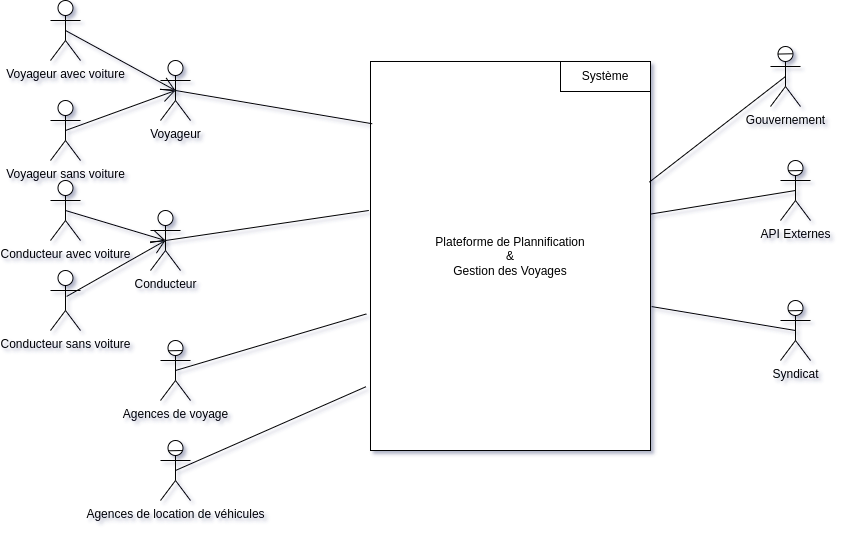

The diagram above was exported from draw.io. Its source (the exported page's mxGraphModel, read from the mxfile embedded in the PNG):
<mxGraphModel dx="1707" dy="531" grid="1" gridSize="10" guides="1" tooltips="1" connect="1" arrows="1" fold="1" page="1" pageScale="1" pageWidth="827" pageHeight="1169" background="none" math="0" shadow="1">
  <root>
    <mxCell id="0" />
    <mxCell id="1" parent="0" />
    <mxCell id="2" value="Plateforme de Plannification &lt;br&gt;&amp;amp; &lt;br&gt;Gestion des Voyages" style="whiteSpace=wrap;html=1;labelBackgroundColor=default;" parent="1" vertex="1">
      <mxGeometry x="-60" y="381" width="280" height="389" as="geometry" />
    </mxCell>
    <mxCell id="13" value="" style="endArrow=none;html=1;entryX=0.996;entryY=0.31;entryDx=0;entryDy=0;entryPerimeter=0;exitX=0.5;exitY=0.5;exitDx=0;exitDy=0;exitPerimeter=0;startArrow=none;" parent="1" source="f1Rh8C84F_ttffj4ga7b-51" target="2" edge="1">
      <mxGeometry width="50" height="50" relative="1" as="geometry">
        <mxPoint x="355" y="370" as="sourcePoint" />
        <mxPoint x="248" y="466" as="targetPoint" />
      </mxGeometry>
    </mxCell>
    <mxCell id="30" value="Système" style="rounded=0;labelBackgroundColor=none;labelBorderColor=none;fontColor=default;whiteSpace=wrap;html=1;" parent="1" vertex="1">
      <mxGeometry x="130" y="381" width="90" height="30" as="geometry" />
    </mxCell>
    <object label="Voyageur" Malade="" id="32">
      <mxCell style="shape=umlActor;verticalLabelPosition=bottom;verticalAlign=top;html=1;outlineConnect=0;" parent="1" vertex="1">
        <mxGeometry x="-270" y="380" width="30" height="60" as="geometry" />
      </mxCell>
    </object>
    <mxCell id="33" value="" style="endArrow=none;html=1;exitX=0.5;exitY=0.5;exitDx=0;exitDy=0;exitPerimeter=0;entryX=0.006;entryY=0.16;entryDx=0;entryDy=0;entryPerimeter=0;" parent="1" source="32" target="2" edge="1">
      <mxGeometry width="50" height="50" relative="1" as="geometry">
        <mxPoint x="-50" y="550" as="sourcePoint" />
        <mxPoint y="500" as="targetPoint" />
      </mxGeometry>
    </mxCell>
    <mxCell id="f1Rh8C84F_ttffj4ga7b-41" value="Conducteur" style="shape=umlActor;verticalLabelPosition=bottom;verticalAlign=top;html=1;" parent="1" vertex="1">
      <mxGeometry x="-280" y="530" width="30" height="60" as="geometry" />
    </mxCell>
    <mxCell id="f1Rh8C84F_ttffj4ga7b-43" value="" style="endArrow=none;html=1;entryX=-0.006;entryY=0.383;entryDx=0;entryDy=0;entryPerimeter=0;exitX=0.5;exitY=0.5;exitDx=0;exitDy=0;exitPerimeter=0;" parent="1" source="f1Rh8C84F_ttffj4ga7b-41" target="2" edge="1">
      <mxGeometry width="50" height="50" relative="1" as="geometry">
        <mxPoint x="-140" y="620" as="sourcePoint" />
        <mxPoint x="-90" y="570" as="targetPoint" />
      </mxGeometry>
    </mxCell>
    <mxCell id="f1Rh8C84F_ttffj4ga7b-51" value="Gouvernement" style="shape=umlActor;verticalLabelPosition=bottom;verticalAlign=top;html=1;" parent="1" vertex="1">
      <mxGeometry x="340" y="366" width="30" height="60" as="geometry" />
    </mxCell>
    <mxCell id="f1Rh8C84F_ttffj4ga7b-52" value="" style="endArrow=none;html=1;entryX=0.743;entryY=0.121;entryDx=0;entryDy=0;entryPerimeter=0;exitX=0.246;exitY=0.126;exitDx=0;exitDy=0;exitPerimeter=0;" parent="1" source="f1Rh8C84F_ttffj4ga7b-51" target="f1Rh8C84F_ttffj4ga7b-51" edge="1">
      <mxGeometry width="50" height="50" relative="1" as="geometry">
        <mxPoint x="910" y="390" as="sourcePoint" />
        <mxPoint x="960" y="340" as="targetPoint" />
      </mxGeometry>
    </mxCell>
    <mxCell id="UIJVjZGqQf8E1oPwG5YI-33" value="Syndicat" style="shape=umlActor;verticalLabelPosition=bottom;verticalAlign=top;html=1;" parent="1" vertex="1">
      <mxGeometry x="350" y="620" width="30" height="60" as="geometry" />
    </mxCell>
    <mxCell id="UIJVjZGqQf8E1oPwG5YI-34" value="" style="endArrow=none;html=1;entryX=0.743;entryY=0.121;entryDx=0;entryDy=0;entryPerimeter=0;exitX=0.246;exitY=0.126;exitDx=0;exitDy=0;exitPerimeter=0;" parent="1" edge="1">
      <mxGeometry width="50" height="50" relative="1" as="geometry">
        <mxPoint x="357.5400000000001" y="630.3" as="sourcePoint" />
        <mxPoint x="372.45000000000005" y="630" as="targetPoint" />
      </mxGeometry>
    </mxCell>
    <mxCell id="DHFxpWwZ4zi_EKPoY7qs-35" value="Conducteur sans voiture" style="shape=umlActor;verticalLabelPosition=bottom;verticalAlign=top;html=1;" parent="1" vertex="1">
      <mxGeometry x="-380" y="590" width="30" height="60" as="geometry" />
    </mxCell>
    <mxCell id="DHFxpWwZ4zi_EKPoY7qs-36" value="Conducteur avec voiture" style="shape=umlActor;verticalLabelPosition=bottom;verticalAlign=top;html=1;" parent="1" vertex="1">
      <mxGeometry x="-380" y="500" width="30" height="60" as="geometry" />
    </mxCell>
    <object label="Voyageur sans voiture" Malade="" id="DHFxpWwZ4zi_EKPoY7qs-37">
      <mxCell style="shape=umlActor;verticalLabelPosition=bottom;verticalAlign=top;html=1;outlineConnect=0;" parent="1" vertex="1">
        <mxGeometry x="-380" y="420" width="30" height="60" as="geometry" />
      </mxCell>
    </object>
    <object label="Voyageur avec voiture" Malade="" id="DHFxpWwZ4zi_EKPoY7qs-38">
      <mxCell style="shape=umlActor;verticalLabelPosition=bottom;verticalAlign=top;html=1;outlineConnect=0;" parent="1" vertex="1">
        <mxGeometry x="-380" y="320" width="30" height="60" as="geometry" />
      </mxCell>
    </object>
    <mxCell id="DHFxpWwZ4zi_EKPoY7qs-40" value="" style="endArrow=open;endFill=1;endSize=12;html=1;entryX=0.5;entryY=0.5;entryDx=0;entryDy=0;entryPerimeter=0;exitX=0.5;exitY=0.5;exitDx=0;exitDy=0;exitPerimeter=0;" parent="1" source="DHFxpWwZ4zi_EKPoY7qs-38" target="32" edge="1">
      <mxGeometry width="160" relative="1" as="geometry">
        <mxPoint x="-320" y="360" as="sourcePoint" />
        <mxPoint x="-227.8800000000001" y="360.1740000000001" as="targetPoint" />
      </mxGeometry>
    </mxCell>
    <mxCell id="DHFxpWwZ4zi_EKPoY7qs-41" value="" style="endArrow=open;endFill=1;endSize=12;html=1;entryX=0.5;entryY=0.5;entryDx=0;entryDy=0;entryPerimeter=0;exitX=0.5;exitY=0.5;exitDx=0;exitDy=0;exitPerimeter=0;" parent="1" source="DHFxpWwZ4zi_EKPoY7qs-37" target="32" edge="1">
      <mxGeometry width="160" relative="1" as="geometry">
        <mxPoint x="-355" y="359.99999999999994" as="sourcePoint" />
        <mxPoint x="-245" y="420" as="targetPoint" />
      </mxGeometry>
    </mxCell>
    <mxCell id="DHFxpWwZ4zi_EKPoY7qs-42" value="" style="endArrow=open;endFill=1;endSize=12;html=1;entryX=0.5;entryY=0.5;entryDx=0;entryDy=0;entryPerimeter=0;exitX=0.5;exitY=0.5;exitDx=0;exitDy=0;exitPerimeter=0;" parent="1" source="DHFxpWwZ4zi_EKPoY7qs-36" target="f1Rh8C84F_ttffj4ga7b-41" edge="1">
      <mxGeometry width="160" relative="1" as="geometry">
        <mxPoint x="-345" y="369.99999999999994" as="sourcePoint" />
        <mxPoint x="-235" y="430" as="targetPoint" />
      </mxGeometry>
    </mxCell>
    <mxCell id="DHFxpWwZ4zi_EKPoY7qs-43" value="" style="endArrow=open;endFill=1;endSize=12;html=1;exitX=0.538;exitY=0.432;exitDx=0;exitDy=0;exitPerimeter=0;entryX=0.5;entryY=0.5;entryDx=0;entryDy=0;entryPerimeter=0;" parent="1" source="DHFxpWwZ4zi_EKPoY7qs-35" target="f1Rh8C84F_ttffj4ga7b-41" edge="1">
      <mxGeometry width="160" relative="1" as="geometry">
        <mxPoint x="-335" y="379.99999999999994" as="sourcePoint" />
        <mxPoint x="-290" y="600" as="targetPoint" />
      </mxGeometry>
    </mxCell>
    <mxCell id="DHFxpWwZ4zi_EKPoY7qs-44" value="Agences de voyage" style="shape=umlActor;verticalLabelPosition=bottom;verticalAlign=top;html=1;" parent="1" vertex="1">
      <mxGeometry x="-270" y="660" width="30" height="60" as="geometry" />
    </mxCell>
    <mxCell id="DHFxpWwZ4zi_EKPoY7qs-45" value="" style="endArrow=none;html=1;entryX=-0.015;entryY=0.649;entryDx=0;entryDy=0;entryPerimeter=0;exitX=0.5;exitY=0.5;exitDx=0;exitDy=0;exitPerimeter=0;" parent="1" source="DHFxpWwZ4zi_EKPoY7qs-44" target="2" edge="1">
      <mxGeometry width="50" height="50" relative="1" as="geometry">
        <mxPoint x="-255" y="570" as="sourcePoint" />
        <mxPoint x="-51.679999999999836" y="539.987" as="targetPoint" />
      </mxGeometry>
    </mxCell>
    <mxCell id="DHFxpWwZ4zi_EKPoY7qs-46" value="Agences de location de véhicules" style="shape=umlActor;verticalLabelPosition=bottom;verticalAlign=top;html=1;" parent="1" vertex="1">
      <mxGeometry x="-270" y="760" width="30" height="60" as="geometry" />
    </mxCell>
    <mxCell id="DHFxpWwZ4zi_EKPoY7qs-49" value="" style="endArrow=none;html=1;entryX=0.743;entryY=0.121;entryDx=0;entryDy=0;entryPerimeter=0;exitX=0.246;exitY=0.126;exitDx=0;exitDy=0;exitPerimeter=0;" parent="1" edge="1">
      <mxGeometry width="50" height="50" relative="1" as="geometry">
        <mxPoint x="-262.46000000000004" y="770.3" as="sourcePoint" />
        <mxPoint x="-247.54999999999995" y="770" as="targetPoint" />
      </mxGeometry>
    </mxCell>
    <mxCell id="DHFxpWwZ4zi_EKPoY7qs-50" value="" style="endArrow=none;html=1;entryX=0.743;entryY=0.121;entryDx=0;entryDy=0;entryPerimeter=0;exitX=0.246;exitY=0.126;exitDx=0;exitDy=0;exitPerimeter=0;" parent="1" edge="1">
      <mxGeometry width="50" height="50" relative="1" as="geometry">
        <mxPoint x="-262.46000000000004" y="670.3" as="sourcePoint" />
        <mxPoint x="-247.54999999999995" y="670" as="targetPoint" />
      </mxGeometry>
    </mxCell>
    <mxCell id="34" value="" style="endArrow=none;html=1;entryX=-0.016;entryY=0.836;entryDx=0;entryDy=0;entryPerimeter=0;exitX=0.5;exitY=0.5;exitDx=0;exitDy=0;exitPerimeter=0;" parent="1" source="DHFxpWwZ4zi_EKPoY7qs-46" target="2" edge="1">
      <mxGeometry width="50" height="50" relative="1" as="geometry">
        <mxPoint x="-245" y="700" as="sourcePoint" />
        <mxPoint x="-54.200000000000045" y="643.461" as="targetPoint" />
      </mxGeometry>
    </mxCell>
    <mxCell id="35" value="" style="endArrow=none;html=1;entryX=1.004;entryY=0.63;entryDx=0;entryDy=0;startArrow=none;exitX=0.5;exitY=0.5;exitDx=0;exitDy=0;exitPerimeter=0;entryPerimeter=0;" parent="1" source="UIJVjZGqQf8E1oPwG5YI-33" target="2" edge="1">
      <mxGeometry width="50" height="50" relative="1" as="geometry">
        <mxPoint x="365" y="406" as="sourcePoint" />
        <mxPoint x="228.8800000000001" y="511.59000000000015" as="targetPoint" />
      </mxGeometry>
    </mxCell>
    <mxCell id="36" value="API Externes" style="shape=umlActor;verticalLabelPosition=bottom;verticalAlign=top;html=1;" parent="1" vertex="1">
      <mxGeometry x="350" y="480" width="30" height="60" as="geometry" />
    </mxCell>
    <mxCell id="38" value="" style="endArrow=none;html=1;entryX=1.002;entryY=0.392;entryDx=0;entryDy=0;entryPerimeter=0;exitX=0.5;exitY=0.5;exitDx=0;exitDy=0;exitPerimeter=0;startArrow=none;" parent="1" source="36" target="2" edge="1">
      <mxGeometry width="50" height="50" relative="1" as="geometry">
        <mxPoint x="365" y="406" as="sourcePoint" />
        <mxPoint x="228.8800000000001" y="511.59000000000003" as="targetPoint" />
      </mxGeometry>
    </mxCell>
    <mxCell id="39" value="" style="endArrow=none;html=1;entryX=0.743;entryY=0.121;entryDx=0;entryDy=0;entryPerimeter=0;exitX=0.246;exitY=0.126;exitDx=0;exitDy=0;exitPerimeter=0;" parent="1" edge="1">
      <mxGeometry width="50" height="50" relative="1" as="geometry">
        <mxPoint x="357.5499999999999" y="490.30000000000007" as="sourcePoint" />
        <mxPoint x="372.46" y="490" as="targetPoint" />
      </mxGeometry>
    </mxCell>
  </root>
</mxGraphModel>